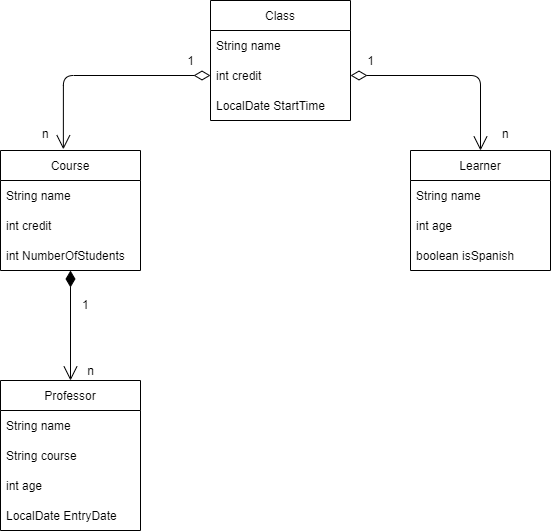

The diagram above was exported from draw.io. Its source (the exported page's mxGraphModel, read from the mxfile embedded in the PNG):
<mxGraphModel dx="1038" dy="579" grid="1" gridSize="10" guides="1" tooltips="1" connect="1" arrows="1" fold="1" page="1" pageScale="1" pageWidth="827" pageHeight="1169" math="0" shadow="0">
  <root>
    <mxCell id="0" />
    <mxCell id="1" parent="0" />
    <mxCell id="f6BX1nPdg5o4d4JWzvwe-3" value="Class" style="swimlane;fontStyle=0;childLayout=stackLayout;horizontal=1;startSize=30;horizontalStack=0;resizeParent=1;resizeParentMax=0;resizeLast=0;collapsible=1;marginBottom=0;" vertex="1" parent="1">
      <mxGeometry x="310" y="10" width="140" height="120" as="geometry" />
    </mxCell>
    <mxCell id="f6BX1nPdg5o4d4JWzvwe-4" value="String name" style="text;strokeColor=none;fillColor=none;align=left;verticalAlign=middle;spacingLeft=4;spacingRight=4;overflow=hidden;points=[[0,0.5],[1,0.5]];portConstraint=eastwest;rotatable=0;" vertex="1" parent="f6BX1nPdg5o4d4JWzvwe-3">
      <mxGeometry y="30" width="140" height="30" as="geometry" />
    </mxCell>
    <mxCell id="f6BX1nPdg5o4d4JWzvwe-5" value="int credit" style="text;strokeColor=none;fillColor=none;align=left;verticalAlign=middle;spacingLeft=4;spacingRight=4;overflow=hidden;points=[[0,0.5],[1,0.5]];portConstraint=eastwest;rotatable=0;" vertex="1" parent="f6BX1nPdg5o4d4JWzvwe-3">
      <mxGeometry y="60" width="140" height="30" as="geometry" />
    </mxCell>
    <mxCell id="f6BX1nPdg5o4d4JWzvwe-6" value="LocalDate StartTime" style="text;strokeColor=none;fillColor=none;align=left;verticalAlign=middle;spacingLeft=4;spacingRight=4;overflow=hidden;points=[[0,0.5],[1,0.5]];portConstraint=eastwest;rotatable=0;" vertex="1" parent="f6BX1nPdg5o4d4JWzvwe-3">
      <mxGeometry y="90" width="140" height="30" as="geometry" />
    </mxCell>
    <mxCell id="f6BX1nPdg5o4d4JWzvwe-13" value="Course" style="swimlane;fontStyle=0;childLayout=stackLayout;horizontal=1;startSize=30;horizontalStack=0;resizeParent=1;resizeParentMax=0;resizeLast=0;collapsible=1;marginBottom=0;" vertex="1" parent="1">
      <mxGeometry x="100" y="160" width="140" height="120" as="geometry" />
    </mxCell>
    <mxCell id="f6BX1nPdg5o4d4JWzvwe-14" value="String name" style="text;strokeColor=none;fillColor=none;align=left;verticalAlign=middle;spacingLeft=4;spacingRight=4;overflow=hidden;points=[[0,0.5],[1,0.5]];portConstraint=eastwest;rotatable=0;" vertex="1" parent="f6BX1nPdg5o4d4JWzvwe-13">
      <mxGeometry y="30" width="140" height="30" as="geometry" />
    </mxCell>
    <mxCell id="f6BX1nPdg5o4d4JWzvwe-15" value="int credit" style="text;strokeColor=none;fillColor=none;align=left;verticalAlign=middle;spacingLeft=4;spacingRight=4;overflow=hidden;points=[[0,0.5],[1,0.5]];portConstraint=eastwest;rotatable=0;" vertex="1" parent="f6BX1nPdg5o4d4JWzvwe-13">
      <mxGeometry y="60" width="140" height="30" as="geometry" />
    </mxCell>
    <mxCell id="f6BX1nPdg5o4d4JWzvwe-16" value="int NumberOfStudents" style="text;strokeColor=none;fillColor=none;align=left;verticalAlign=middle;spacingLeft=4;spacingRight=4;overflow=hidden;points=[[0,0.5],[1,0.5]];portConstraint=eastwest;rotatable=0;" vertex="1" parent="f6BX1nPdg5o4d4JWzvwe-13">
      <mxGeometry y="90" width="140" height="30" as="geometry" />
    </mxCell>
    <mxCell id="f6BX1nPdg5o4d4JWzvwe-18" value="Learner" style="swimlane;fontStyle=0;childLayout=stackLayout;horizontal=1;startSize=30;horizontalStack=0;resizeParent=1;resizeParentMax=0;resizeLast=0;collapsible=1;marginBottom=0;" vertex="1" parent="1">
      <mxGeometry x="510" y="160" width="140" height="120" as="geometry" />
    </mxCell>
    <mxCell id="f6BX1nPdg5o4d4JWzvwe-19" value="String name" style="text;strokeColor=none;fillColor=none;align=left;verticalAlign=middle;spacingLeft=4;spacingRight=4;overflow=hidden;points=[[0,0.5],[1,0.5]];portConstraint=eastwest;rotatable=0;" vertex="1" parent="f6BX1nPdg5o4d4JWzvwe-18">
      <mxGeometry y="30" width="140" height="30" as="geometry" />
    </mxCell>
    <mxCell id="f6BX1nPdg5o4d4JWzvwe-20" value="int age" style="text;strokeColor=none;fillColor=none;align=left;verticalAlign=middle;spacingLeft=4;spacingRight=4;overflow=hidden;points=[[0,0.5],[1,0.5]];portConstraint=eastwest;rotatable=0;" vertex="1" parent="f6BX1nPdg5o4d4JWzvwe-18">
      <mxGeometry y="60" width="140" height="30" as="geometry" />
    </mxCell>
    <mxCell id="f6BX1nPdg5o4d4JWzvwe-21" value="boolean isSpanish" style="text;strokeColor=none;fillColor=none;align=left;verticalAlign=middle;spacingLeft=4;spacingRight=4;overflow=hidden;points=[[0,0.5],[1,0.5]];portConstraint=eastwest;rotatable=0;" vertex="1" parent="f6BX1nPdg5o4d4JWzvwe-18">
      <mxGeometry y="90" width="140" height="30" as="geometry" />
    </mxCell>
    <mxCell id="f6BX1nPdg5o4d4JWzvwe-23" value="Professor" style="swimlane;fontStyle=0;childLayout=stackLayout;horizontal=1;startSize=30;horizontalStack=0;resizeParent=1;resizeParentMax=0;resizeLast=0;collapsible=1;marginBottom=0;" vertex="1" parent="1">
      <mxGeometry x="100" y="390" width="140" height="150" as="geometry" />
    </mxCell>
    <mxCell id="f6BX1nPdg5o4d4JWzvwe-24" value="String name" style="text;strokeColor=none;fillColor=none;align=left;verticalAlign=middle;spacingLeft=4;spacingRight=4;overflow=hidden;points=[[0,0.5],[1,0.5]];portConstraint=eastwest;rotatable=0;" vertex="1" parent="f6BX1nPdg5o4d4JWzvwe-23">
      <mxGeometry y="30" width="140" height="30" as="geometry" />
    </mxCell>
    <mxCell id="f6BX1nPdg5o4d4JWzvwe-25" value="String course" style="text;strokeColor=none;fillColor=none;align=left;verticalAlign=middle;spacingLeft=4;spacingRight=4;overflow=hidden;points=[[0,0.5],[1,0.5]];portConstraint=eastwest;rotatable=0;" vertex="1" parent="f6BX1nPdg5o4d4JWzvwe-23">
      <mxGeometry y="60" width="140" height="30" as="geometry" />
    </mxCell>
    <mxCell id="f6BX1nPdg5o4d4JWzvwe-26" value="int age" style="text;strokeColor=none;fillColor=none;align=left;verticalAlign=middle;spacingLeft=4;spacingRight=4;overflow=hidden;points=[[0,0.5],[1,0.5]];portConstraint=eastwest;rotatable=0;" vertex="1" parent="f6BX1nPdg5o4d4JWzvwe-23">
      <mxGeometry y="90" width="140" height="30" as="geometry" />
    </mxCell>
    <mxCell id="f6BX1nPdg5o4d4JWzvwe-28" value="LocalDate EntryDate" style="text;strokeColor=none;fillColor=none;align=left;verticalAlign=middle;spacingLeft=4;spacingRight=4;overflow=hidden;points=[[0,0.5],[1,0.5]];portConstraint=eastwest;rotatable=0;" vertex="1" parent="f6BX1nPdg5o4d4JWzvwe-23">
      <mxGeometry y="120" width="140" height="30" as="geometry" />
    </mxCell>
    <mxCell id="f6BX1nPdg5o4d4JWzvwe-35" value="" style="endArrow=open;html=1;endSize=12;startArrow=diamondThin;startSize=14;startFill=0;edgeStyle=orthogonalEdgeStyle;exitX=0;exitY=0.5;exitDx=0;exitDy=0;entryX=0.449;entryY=-0.01;entryDx=0;entryDy=0;entryPerimeter=0;" edge="1" parent="1" source="f6BX1nPdg5o4d4JWzvwe-5" target="f6BX1nPdg5o4d4JWzvwe-13">
      <mxGeometry relative="1" as="geometry">
        <mxPoint x="254" y="260" as="sourcePoint" />
        <mxPoint x="414" y="260" as="targetPoint" />
      </mxGeometry>
    </mxCell>
    <mxCell id="f6BX1nPdg5o4d4JWzvwe-36" value="n" style="edgeLabel;resizable=0;html=1;align=left;verticalAlign=top;" connectable="0" vertex="1" parent="f6BX1nPdg5o4d4JWzvwe-35">
      <mxGeometry x="-1" relative="1" as="geometry">
        <mxPoint x="-170" y="45" as="offset" />
      </mxGeometry>
    </mxCell>
    <mxCell id="f6BX1nPdg5o4d4JWzvwe-38" value="1" style="text;html=1;align=center;verticalAlign=middle;resizable=0;points=[];autosize=1;strokeColor=none;fillColor=none;" vertex="1" parent="1">
      <mxGeometry x="280" y="60" width="20" height="20" as="geometry" />
    </mxCell>
    <mxCell id="f6BX1nPdg5o4d4JWzvwe-39" value="" style="endArrow=open;html=1;endSize=12;startArrow=diamondThin;startSize=14;startFill=0;edgeStyle=orthogonalEdgeStyle;exitX=1;exitY=0.5;exitDx=0;exitDy=0;entryX=0.5;entryY=0;entryDx=0;entryDy=0;" edge="1" parent="1" source="f6BX1nPdg5o4d4JWzvwe-5" target="f6BX1nPdg5o4d4JWzvwe-18">
      <mxGeometry relative="1" as="geometry">
        <mxPoint x="320" y="95" as="sourcePoint" />
        <mxPoint x="172.8599999999999" y="168.20000000000005" as="targetPoint" />
      </mxGeometry>
    </mxCell>
    <mxCell id="f6BX1nPdg5o4d4JWzvwe-40" value="n" style="edgeLabel;resizable=0;html=1;align=left;verticalAlign=top;" connectable="0" vertex="1" parent="f6BX1nPdg5o4d4JWzvwe-39">
      <mxGeometry x="-1" relative="1" as="geometry">
        <mxPoint x="150" y="45" as="offset" />
      </mxGeometry>
    </mxCell>
    <mxCell id="f6BX1nPdg5o4d4JWzvwe-41" value="1" style="text;html=1;align=center;verticalAlign=middle;resizable=0;points=[];autosize=1;strokeColor=none;fillColor=none;" vertex="1" parent="1">
      <mxGeometry x="460" y="60" width="20" height="20" as="geometry" />
    </mxCell>
    <mxCell id="f6BX1nPdg5o4d4JWzvwe-42" value="1" style="endArrow=open;html=1;endSize=12;startArrow=diamondThin;startSize=14;startFill=1;edgeStyle=orthogonalEdgeStyle;align=left;verticalAlign=bottom;exitX=0.5;exitY=1;exitDx=0;exitDy=0;entryX=0.5;entryY=0;entryDx=0;entryDy=0;" edge="1" parent="1" source="f6BX1nPdg5o4d4JWzvwe-13" target="f6BX1nPdg5o4d4JWzvwe-23">
      <mxGeometry x="-0.2" y="10" relative="1" as="geometry">
        <mxPoint x="330" y="270" as="sourcePoint" />
        <mxPoint x="490" y="270" as="targetPoint" />
        <mxPoint as="offset" />
      </mxGeometry>
    </mxCell>
    <mxCell id="f6BX1nPdg5o4d4JWzvwe-44" value="n" style="text;html=1;align=center;verticalAlign=middle;resizable=0;points=[];autosize=1;strokeColor=none;fillColor=none;" vertex="1" parent="1">
      <mxGeometry x="180" y="370" width="20" height="20" as="geometry" />
    </mxCell>
  </root>
</mxGraphModel>